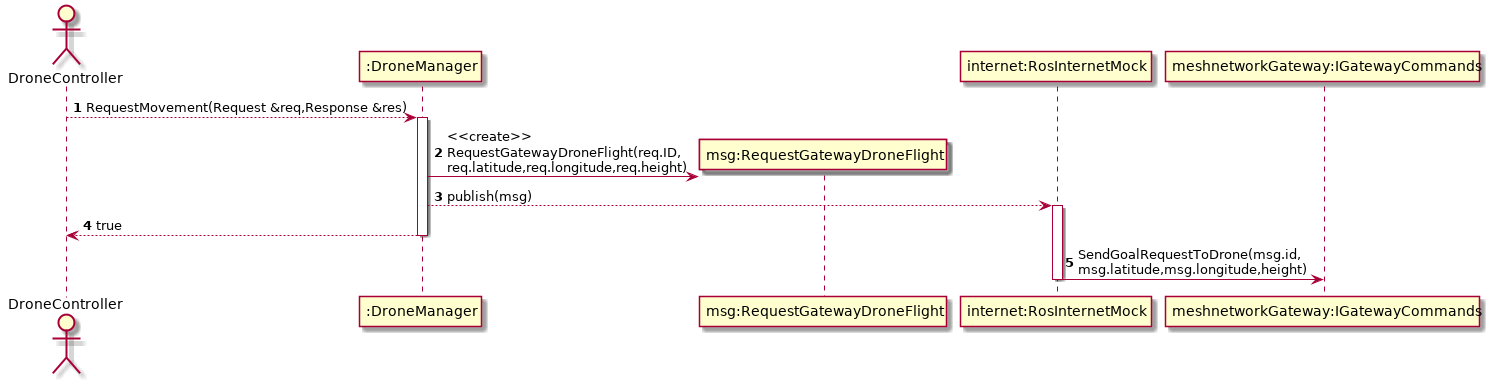

The diagram above was rendered by PlantUML. Its source (embedded in the PNG):
@startuml
autonumber
actor "DroneController" as DM
participant ":DroneManager" as DMS
participant "msg:RequestGatewayDroneFlight" as msg
participant "internet:RosInternetMock" as RIM
participant "meshnetworkGateway:IGatewayCommands" as IGC

DM --> DMS +: RequestMovement(Request &req,Response &res)
create msg
DMS -> msg : <<create>>\nRequestGatewayDroneFlight(req.ID,\nreq.latitude,req.longitude,req.height)
DMS --> RIM +: publish(msg)
DMS --> DM -: true
RIM -> IGC -:  SendGoalRequestToDrone(msg.id,\nmsg.latitude,msg.longitude,height)



@enduml